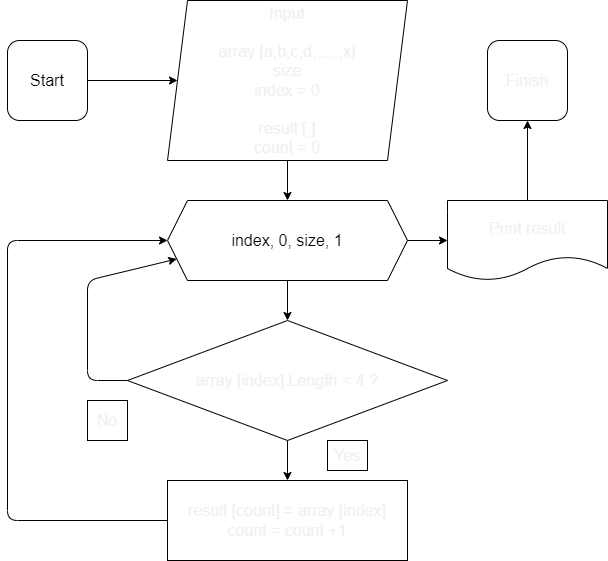

The diagram above was exported from draw.io. Its source (the exported page's mxGraphModel, read from the mxfile embedded in the PNG):
<mxGraphModel dx="1017" dy="557" grid="1" gridSize="10" guides="1" tooltips="1" connect="1" arrows="1" fold="1" page="1" pageScale="1" pageWidth="827" pageHeight="1169" math="0" shadow="0">
  <root>
    <mxCell id="0" />
    <mxCell id="1" parent="0" />
    <mxCell id="11" style="edgeStyle=none;html=1;exitX=1;exitY=0.5;exitDx=0;exitDy=0;entryX=0;entryY=0.5;entryDx=0;entryDy=0;fontSize=16;fontColor=#F0F0F0;" parent="1" source="2" target="3" edge="1">
      <mxGeometry relative="1" as="geometry" />
    </mxCell>
    <mxCell id="2" value="Start" style="rounded=1;whiteSpace=wrap;html=1;fontSize=16;" parent="1" vertex="1">
      <mxGeometry x="40" y="40" width="80" height="80" as="geometry" />
    </mxCell>
    <mxCell id="7" style="edgeStyle=none;html=1;exitX=0.5;exitY=1;exitDx=0;exitDy=0;entryX=0.5;entryY=0;entryDx=0;entryDy=0;fontSize=16;" parent="1" source="3" target="5" edge="1">
      <mxGeometry relative="1" as="geometry" />
    </mxCell>
    <mxCell id="3" value="&lt;span style=&quot;font-size: 16px&quot;&gt;Input&lt;br style=&quot;font-size: 16px&quot;&gt;&lt;br style=&quot;font-size: 16px&quot;&gt;&lt;/span&gt;&lt;span style=&quot;font-size: 16px&quot;&gt;array [a,b,c,d,.....,x]&lt;/span&gt;&lt;br style=&quot;padding: 0px ; margin: 0px ; font-size: 16px&quot;&gt;&lt;span style=&quot;font-size: 16px&quot;&gt;size&lt;/span&gt;&lt;br style=&quot;padding: 0px ; margin: 0px ; font-size: 16px&quot;&gt;&lt;span style=&quot;font-size: 16px&quot;&gt;index = 0&lt;br&gt;&lt;br&gt;result [&amp;nbsp;&lt;/span&gt;&lt;span style=&quot;font-size: 16px&quot;&gt;]&lt;br&gt;count = 0&lt;br&gt;&lt;/span&gt;" style="shape=parallelogram;perimeter=parallelogramPerimeter;whiteSpace=wrap;html=1;fixedSize=1;labelBackgroundColor=default;fontColor=#F0F0F0;fontSize=16;" parent="1" vertex="1">
      <mxGeometry x="200" width="240" height="160" as="geometry" />
    </mxCell>
    <mxCell id="10" style="edgeStyle=none;html=1;exitX=0.5;exitY=1;exitDx=0;exitDy=0;entryX=0.5;entryY=0;entryDx=0;entryDy=0;fontColor=#F0F0F0;fontSize=16;" parent="1" source="5" target="9" edge="1">
      <mxGeometry relative="1" as="geometry" />
    </mxCell>
    <mxCell id="22" style="edgeStyle=none;html=1;exitX=1;exitY=0.5;exitDx=0;exitDy=0;entryX=0;entryY=0.5;entryDx=0;entryDy=0;fontSize=16;fontColor=#F0F0F0;" parent="1" source="5" target="21" edge="1">
      <mxGeometry relative="1" as="geometry" />
    </mxCell>
    <mxCell id="5" value="index, 0, size, 1" style="shape=hexagon;perimeter=hexagonPerimeter2;whiteSpace=wrap;html=1;fixedSize=1;fontSize=16;" parent="1" vertex="1">
      <mxGeometry x="200" y="200" width="240" height="80" as="geometry" />
    </mxCell>
    <mxCell id="14" style="edgeStyle=none;html=1;exitX=0.5;exitY=1;exitDx=0;exitDy=0;entryX=0.5;entryY=0;entryDx=0;entryDy=0;fontSize=16;fontColor=#F0F0F0;" parent="1" source="9" target="13" edge="1">
      <mxGeometry relative="1" as="geometry" />
    </mxCell>
    <mxCell id="18" style="edgeStyle=none;html=1;exitX=0;exitY=0.5;exitDx=0;exitDy=0;entryX=0;entryY=0.75;entryDx=0;entryDy=0;fontSize=16;fontColor=#F0F0F0;" parent="1" source="9" target="5" edge="1">
      <mxGeometry relative="1" as="geometry">
        <Array as="points">
          <mxPoint x="120" y="380" />
          <mxPoint x="120" y="280" />
        </Array>
      </mxGeometry>
    </mxCell>
    <mxCell id="9" value="array [index].Length &amp;lt; 4 ?" style="rhombus;whiteSpace=wrap;html=1;labelBackgroundColor=default;fontColor=#F0F0F0;fontSize=16;" parent="1" vertex="1">
      <mxGeometry x="160" y="320" width="320" height="120" as="geometry" />
    </mxCell>
    <mxCell id="20" style="edgeStyle=none;html=1;exitX=0;exitY=0.5;exitDx=0;exitDy=0;entryX=0;entryY=0.5;entryDx=0;entryDy=0;fontSize=16;fontColor=#F0F0F0;" parent="1" source="13" target="5" edge="1">
      <mxGeometry relative="1" as="geometry">
        <Array as="points">
          <mxPoint x="40" y="520" />
          <mxPoint x="40" y="240" />
        </Array>
      </mxGeometry>
    </mxCell>
    <mxCell id="13" value="result [count] = array [index]&lt;br&gt;count = count +1" style="rounded=0;whiteSpace=wrap;html=1;labelBackgroundColor=default;fontSize=16;fontColor=#F0F0F0;" parent="1" vertex="1">
      <mxGeometry x="200" y="480" width="240" height="80" as="geometry" />
    </mxCell>
    <mxCell id="16" value="Yes" style="rounded=0;whiteSpace=wrap;html=1;labelBackgroundColor=default;fontSize=16;fontColor=#F0F0F0;" parent="1" vertex="1">
      <mxGeometry x="360" y="440" width="40" height="30" as="geometry" />
    </mxCell>
    <mxCell id="19" value="No" style="rounded=0;whiteSpace=wrap;html=1;labelBackgroundColor=default;fontSize=16;fontColor=#F0F0F0;" parent="1" vertex="1">
      <mxGeometry x="120" y="400" width="40" height="40" as="geometry" />
    </mxCell>
    <mxCell id="24" style="edgeStyle=none;html=1;exitX=0.5;exitY=0;exitDx=0;exitDy=0;entryX=0.5;entryY=1;entryDx=0;entryDy=0;fontSize=16;fontColor=#F0F0F0;" parent="1" source="21" target="23" edge="1">
      <mxGeometry relative="1" as="geometry" />
    </mxCell>
    <mxCell id="21" value="Print result" style="shape=document;whiteSpace=wrap;html=1;boundedLbl=1;labelBackgroundColor=default;fontSize=16;fontColor=#F0F0F0;" parent="1" vertex="1">
      <mxGeometry x="480" y="200" width="160" height="80" as="geometry" />
    </mxCell>
    <mxCell id="23" value="Finish" style="rounded=1;whiteSpace=wrap;html=1;labelBackgroundColor=default;fontSize=16;fontColor=#F0F0F0;" parent="1" vertex="1">
      <mxGeometry x="520" y="40" width="80" height="80" as="geometry" />
    </mxCell>
  </root>
</mxGraphModel>